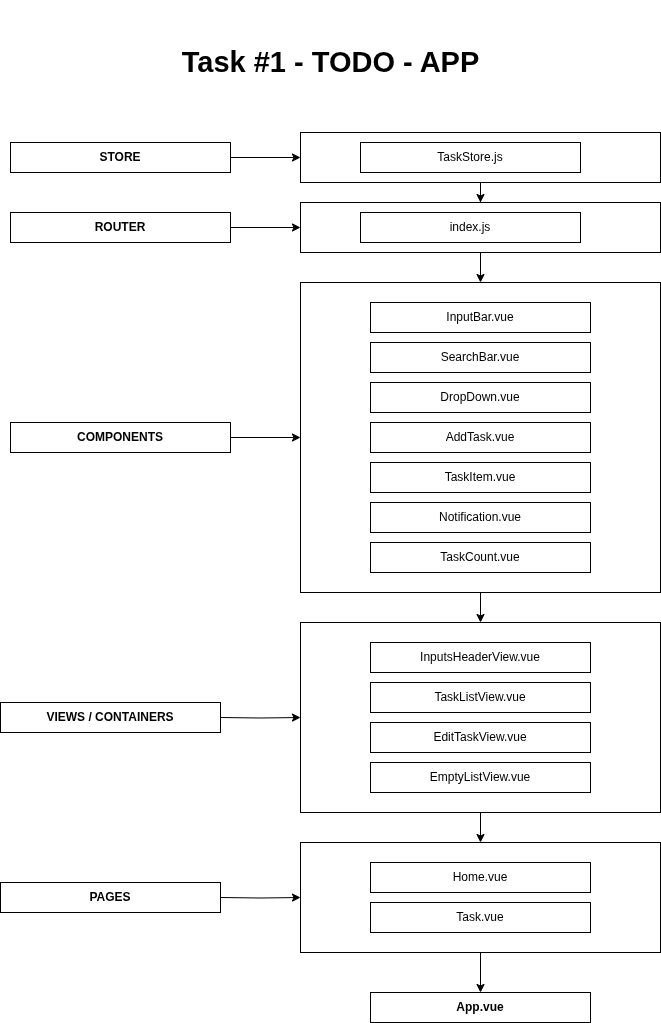

The diagram above was exported from draw.io. Its source (the exported page's mxGraphModel, read from the mxfile embedded in the PNG):
<mxGraphModel dx="1818" dy="827" grid="1" gridSize="10" guides="1" tooltips="1" connect="1" arrows="1" fold="1" page="1" pageScale="1" pageWidth="1100" pageHeight="1700" math="0" shadow="0">
  <root>
    <mxCell id="0" />
    <mxCell id="1" parent="0" />
    <mxCell id="_2qRdBEvWoesgr82FXRt-1" value="&lt;span style=&quot;font-weight: normal;&quot;&gt;InputBar.vue&lt;/span&gt;" style="rounded=0;whiteSpace=wrap;html=1;fontStyle=1" vertex="1" parent="1">
      <mxGeometry x="590" y="320" width="220" height="30" as="geometry" />
    </mxCell>
    <mxCell id="_2qRdBEvWoesgr82FXRt-2" value="&lt;span style=&quot;font-weight: normal;&quot;&gt;SearchBar.vue&lt;/span&gt;" style="rounded=0;whiteSpace=wrap;html=1;fontStyle=1" vertex="1" parent="1">
      <mxGeometry x="590" y="360" width="220" height="30" as="geometry" />
    </mxCell>
    <mxCell id="_2qRdBEvWoesgr82FXRt-3" value="&lt;span style=&quot;font-weight: 400;&quot;&gt;DropDown.vue&lt;/span&gt;" style="rounded=0;whiteSpace=wrap;html=1;fontStyle=1" vertex="1" parent="1">
      <mxGeometry x="590" y="400" width="220" height="30" as="geometry" />
    </mxCell>
    <mxCell id="_2qRdBEvWoesgr82FXRt-4" value="&lt;span style=&quot;font-weight: normal;&quot;&gt;AddTask.vue&lt;/span&gt;" style="rounded=0;whiteSpace=wrap;html=1;fontStyle=1" vertex="1" parent="1">
      <mxGeometry x="590" y="440" width="220" height="30" as="geometry" />
    </mxCell>
    <mxCell id="_2qRdBEvWoesgr82FXRt-5" value="&lt;span style=&quot;font-weight: 400;&quot;&gt;TaskItem.vue&lt;/span&gt;" style="rounded=0;whiteSpace=wrap;html=1;fontStyle=1" vertex="1" parent="1">
      <mxGeometry x="590" y="480" width="220" height="30" as="geometry" />
    </mxCell>
    <mxCell id="_2qRdBEvWoesgr82FXRt-6" value="&lt;span style=&quot;font-weight: 400;&quot;&gt;InputsHeaderView.vue&lt;/span&gt;" style="rounded=0;whiteSpace=wrap;html=1;fontStyle=1" vertex="1" parent="1">
      <mxGeometry x="590" y="660" width="220" height="30" as="geometry" />
    </mxCell>
    <mxCell id="_2qRdBEvWoesgr82FXRt-7" value="&lt;span style=&quot;font-weight: 400;&quot;&gt;TaskListView.vue&lt;/span&gt;" style="rounded=0;whiteSpace=wrap;html=1;fontStyle=1" vertex="1" parent="1">
      <mxGeometry x="590" y="700" width="220" height="30" as="geometry" />
    </mxCell>
    <mxCell id="_2qRdBEvWoesgr82FXRt-8" value="&lt;span style=&quot;font-weight: 400;&quot;&gt;EditTaskView.vue&lt;/span&gt;" style="rounded=0;whiteSpace=wrap;html=1;fontStyle=1" vertex="1" parent="1">
      <mxGeometry x="590" y="740" width="220" height="30" as="geometry" />
    </mxCell>
    <mxCell id="_2qRdBEvWoesgr82FXRt-10" value="&lt;span style=&quot;font-weight: 400;&quot;&gt;Notification.vue&lt;/span&gt;" style="rounded=0;whiteSpace=wrap;html=1;fontStyle=1" vertex="1" parent="1">
      <mxGeometry x="590" y="520" width="220" height="30" as="geometry" />
    </mxCell>
    <mxCell id="_2qRdBEvWoesgr82FXRt-11" value="&lt;span style=&quot;font-weight: normal;&quot;&gt;TaskCount.vue&lt;/span&gt;" style="rounded=0;whiteSpace=wrap;html=1;fontStyle=1" vertex="1" parent="1">
      <mxGeometry x="590" y="560" width="220" height="30" as="geometry" />
    </mxCell>
    <mxCell id="_2qRdBEvWoesgr82FXRt-13" value="&lt;span style=&quot;font-weight: normal;&quot;&gt;EmptyListView.vue&lt;/span&gt;" style="rounded=0;whiteSpace=wrap;html=1;fontStyle=1" vertex="1" parent="1">
      <mxGeometry x="590" y="780" width="220" height="30" as="geometry" />
    </mxCell>
    <mxCell id="_2qRdBEvWoesgr82FXRt-14" value="&lt;span style=&quot;font-weight: normal;&quot;&gt;Home.vue&lt;/span&gt;" style="rounded=0;whiteSpace=wrap;html=1;fontStyle=1" vertex="1" parent="1">
      <mxGeometry x="590" y="880" width="220" height="30" as="geometry" />
    </mxCell>
    <mxCell id="_2qRdBEvWoesgr82FXRt-15" value="&lt;span style=&quot;font-weight: normal;&quot;&gt;Task.vue&lt;/span&gt;" style="rounded=0;whiteSpace=wrap;html=1;fontStyle=1" vertex="1" parent="1">
      <mxGeometry x="590" y="920" width="220" height="30" as="geometry" />
    </mxCell>
    <mxCell id="_2qRdBEvWoesgr82FXRt-20" value="" style="edgeStyle=orthogonalEdgeStyle;rounded=0;orthogonalLoop=1;jettySize=auto;html=1;" edge="1" parent="1" source="_2qRdBEvWoesgr82FXRt-16" target="_2qRdBEvWoesgr82FXRt-17">
      <mxGeometry relative="1" as="geometry" />
    </mxCell>
    <mxCell id="_2qRdBEvWoesgr82FXRt-16" value="" style="rounded=0;whiteSpace=wrap;html=1;fillColor=none;" vertex="1" parent="1">
      <mxGeometry x="520" y="300" width="360" height="310" as="geometry" />
    </mxCell>
    <mxCell id="_2qRdBEvWoesgr82FXRt-21" value="" style="edgeStyle=orthogonalEdgeStyle;rounded=0;orthogonalLoop=1;jettySize=auto;html=1;" edge="1" parent="1" source="_2qRdBEvWoesgr82FXRt-17" target="_2qRdBEvWoesgr82FXRt-18">
      <mxGeometry relative="1" as="geometry" />
    </mxCell>
    <mxCell id="_2qRdBEvWoesgr82FXRt-17" value="" style="rounded=0;whiteSpace=wrap;html=1;fillColor=none;" vertex="1" parent="1">
      <mxGeometry x="520" y="640" width="360" height="190" as="geometry" />
    </mxCell>
    <mxCell id="_2qRdBEvWoesgr82FXRt-28" value="" style="edgeStyle=orthogonalEdgeStyle;rounded=0;orthogonalLoop=1;jettySize=auto;html=1;" edge="1" parent="1" source="_2qRdBEvWoesgr82FXRt-18" target="_2qRdBEvWoesgr82FXRt-24">
      <mxGeometry relative="1" as="geometry" />
    </mxCell>
    <mxCell id="_2qRdBEvWoesgr82FXRt-18" value="" style="rounded=0;whiteSpace=wrap;html=1;fillColor=none;" vertex="1" parent="1">
      <mxGeometry x="520" y="860" width="360" height="110" as="geometry" />
    </mxCell>
    <mxCell id="_2qRdBEvWoesgr82FXRt-26" value="" style="edgeStyle=orthogonalEdgeStyle;rounded=0;orthogonalLoop=1;jettySize=auto;html=1;" edge="1" parent="1" target="_2qRdBEvWoesgr82FXRt-17">
      <mxGeometry relative="1" as="geometry">
        <mxPoint x="440" y="735" as="sourcePoint" />
      </mxGeometry>
    </mxCell>
    <mxCell id="_2qRdBEvWoesgr82FXRt-19" value="VIEWS / CONTAINERS" style="rounded=0;whiteSpace=wrap;html=1;fontStyle=1" vertex="1" parent="1">
      <mxGeometry x="220" y="720" width="220" height="30" as="geometry" />
    </mxCell>
    <mxCell id="_2qRdBEvWoesgr82FXRt-25" value="" style="edgeStyle=orthogonalEdgeStyle;rounded=0;orthogonalLoop=1;jettySize=auto;html=1;" edge="1" parent="1" source="_2qRdBEvWoesgr82FXRt-22" target="_2qRdBEvWoesgr82FXRt-16">
      <mxGeometry relative="1" as="geometry" />
    </mxCell>
    <mxCell id="_2qRdBEvWoesgr82FXRt-22" value="COMPONENTS" style="rounded=0;whiteSpace=wrap;html=1;fontStyle=1" vertex="1" parent="1">
      <mxGeometry x="230" y="440" width="220" height="30" as="geometry" />
    </mxCell>
    <mxCell id="_2qRdBEvWoesgr82FXRt-27" value="" style="edgeStyle=orthogonalEdgeStyle;rounded=0;orthogonalLoop=1;jettySize=auto;html=1;" edge="1" parent="1" target="_2qRdBEvWoesgr82FXRt-18">
      <mxGeometry relative="1" as="geometry">
        <mxPoint x="440" y="915" as="sourcePoint" />
      </mxGeometry>
    </mxCell>
    <mxCell id="_2qRdBEvWoesgr82FXRt-23" value="PAGES" style="rounded=0;whiteSpace=wrap;html=1;fontStyle=1" vertex="1" parent="1">
      <mxGeometry x="220" y="900" width="220" height="30" as="geometry" />
    </mxCell>
    <mxCell id="_2qRdBEvWoesgr82FXRt-24" value="App.vue" style="rounded=0;whiteSpace=wrap;html=1;fontStyle=1" vertex="1" parent="1">
      <mxGeometry x="590" y="1010" width="220" height="30" as="geometry" />
    </mxCell>
    <mxCell id="_2qRdBEvWoesgr82FXRt-29" value="ROUTER" style="rounded=0;whiteSpace=wrap;html=1;fontStyle=1" vertex="1" parent="1">
      <mxGeometry x="230" y="230" width="220" height="30" as="geometry" />
    </mxCell>
    <mxCell id="_2qRdBEvWoesgr82FXRt-30" value="STORE" style="rounded=0;whiteSpace=wrap;html=1;fontStyle=1" vertex="1" parent="1">
      <mxGeometry x="230" y="160" width="220" height="30" as="geometry" />
    </mxCell>
    <mxCell id="_2qRdBEvWoesgr82FXRt-31" value="&lt;span style=&quot;font-weight: normal;&quot;&gt;TaskStore.js&lt;/span&gt;" style="rounded=0;whiteSpace=wrap;html=1;fontStyle=1" vertex="1" parent="1">
      <mxGeometry x="580" y="160" width="220" height="30" as="geometry" />
    </mxCell>
    <mxCell id="_2qRdBEvWoesgr82FXRt-32" value="&lt;span style=&quot;font-weight: normal;&quot;&gt;index.js&lt;/span&gt;" style="rounded=0;whiteSpace=wrap;html=1;fontStyle=1" vertex="1" parent="1">
      <mxGeometry x="580" y="230" width="220" height="30" as="geometry" />
    </mxCell>
    <mxCell id="_2qRdBEvWoesgr82FXRt-39" value="" style="edgeStyle=orthogonalEdgeStyle;rounded=0;orthogonalLoop=1;jettySize=auto;html=1;entryX=0;entryY=0.5;entryDx=0;entryDy=0;exitX=1;exitY=0.5;exitDx=0;exitDy=0;" edge="1" parent="1" source="_2qRdBEvWoesgr82FXRt-30" target="_2qRdBEvWoesgr82FXRt-35">
      <mxGeometry relative="1" as="geometry">
        <mxPoint x="510" y="100" as="sourcePoint" />
      </mxGeometry>
    </mxCell>
    <mxCell id="_2qRdBEvWoesgr82FXRt-41" value="" style="edgeStyle=orthogonalEdgeStyle;rounded=0;orthogonalLoop=1;jettySize=auto;html=1;" edge="1" parent="1" source="_2qRdBEvWoesgr82FXRt-35" target="_2qRdBEvWoesgr82FXRt-38">
      <mxGeometry relative="1" as="geometry" />
    </mxCell>
    <mxCell id="_2qRdBEvWoesgr82FXRt-35" value="" style="rounded=0;whiteSpace=wrap;html=1;fillColor=none;" vertex="1" parent="1">
      <mxGeometry x="520" y="150" width="360" height="50" as="geometry" />
    </mxCell>
    <mxCell id="_2qRdBEvWoesgr82FXRt-37" style="edgeStyle=orthogonalEdgeStyle;rounded=0;orthogonalLoop=1;jettySize=auto;html=1;exitX=0.5;exitY=1;exitDx=0;exitDy=0;" edge="1" parent="1" source="_2qRdBEvWoesgr82FXRt-35" target="_2qRdBEvWoesgr82FXRt-35">
      <mxGeometry relative="1" as="geometry" />
    </mxCell>
    <mxCell id="_2qRdBEvWoesgr82FXRt-42" value="" style="edgeStyle=orthogonalEdgeStyle;rounded=0;orthogonalLoop=1;jettySize=auto;html=1;" edge="1" parent="1" source="_2qRdBEvWoesgr82FXRt-38" target="_2qRdBEvWoesgr82FXRt-16">
      <mxGeometry relative="1" as="geometry" />
    </mxCell>
    <mxCell id="_2qRdBEvWoesgr82FXRt-38" value="" style="rounded=0;whiteSpace=wrap;html=1;fillColor=none;" vertex="1" parent="1">
      <mxGeometry x="520" y="220" width="360" height="50" as="geometry" />
    </mxCell>
    <mxCell id="_2qRdBEvWoesgr82FXRt-40" value="" style="edgeStyle=orthogonalEdgeStyle;rounded=0;orthogonalLoop=1;jettySize=auto;html=1;exitX=1;exitY=0.5;exitDx=0;exitDy=0;entryX=0;entryY=0.5;entryDx=0;entryDy=0;" edge="1" parent="1" source="_2qRdBEvWoesgr82FXRt-29" target="_2qRdBEvWoesgr82FXRt-38">
      <mxGeometry relative="1" as="geometry">
        <mxPoint x="480" y="190" as="sourcePoint" />
        <mxPoint x="520" y="200" as="targetPoint" />
      </mxGeometry>
    </mxCell>
    <mxCell id="_2qRdBEvWoesgr82FXRt-43" value="&lt;h1&gt;&lt;br&gt;&lt;/h1&gt;" style="text;html=1;align=center;verticalAlign=middle;resizable=0;points=[];autosize=1;strokeColor=none;fillColor=none;" vertex="1" parent="1">
      <mxGeometry x="300" y="18" width="20" height="70" as="geometry" />
    </mxCell>
    <mxCell id="_2qRdBEvWoesgr82FXRt-44" value="&lt;h1&gt;&lt;font style=&quot;font-size: 29px;&quot;&gt;Task #1 - TODO - APP&lt;/font&gt;&lt;/h1&gt;" style="text;html=1;align=center;verticalAlign=middle;resizable=0;points=[];autosize=1;strokeColor=none;fillColor=none;" vertex="1" parent="1">
      <mxGeometry x="390" y="40" width="320" height="80" as="geometry" />
    </mxCell>
  </root>
</mxGraphModel>